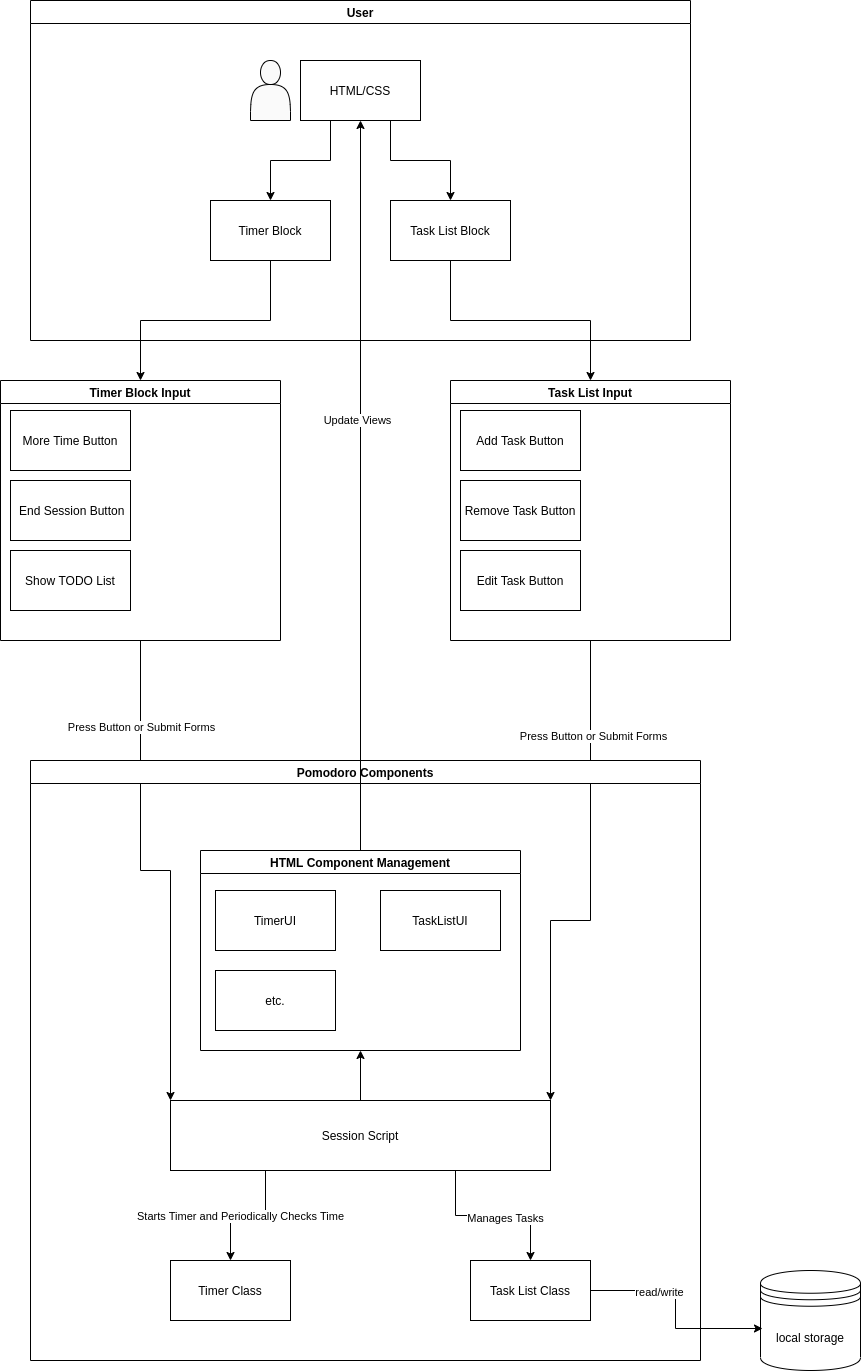

The diagram above was exported from draw.io. Its source (the exported page's mxGraphModel, read from the mxfile embedded in the PNG):
<mxGraphModel dx="1071" dy="516" grid="1" gridSize="10" guides="1" tooltips="1" connect="1" arrows="1" fold="1" page="1" pageScale="1" pageWidth="850" pageHeight="1100" math="0" shadow="0">
  <root>
    <mxCell id="0" />
    <mxCell id="1" parent="0" />
    <mxCell id="2" value="User" style="swimlane;" parent="1" vertex="1">
      <mxGeometry x="120" y="90" width="660" height="340" as="geometry" />
    </mxCell>
    <mxCell id="3" style="edgeStyle=orthogonalEdgeStyle;rounded=0;orthogonalLoop=1;jettySize=auto;html=1;exitX=0.25;exitY=1;exitDx=0;exitDy=0;entryX=0.5;entryY=0;entryDx=0;entryDy=0;" parent="2" source="5" target="6" edge="1">
      <mxGeometry relative="1" as="geometry" />
    </mxCell>
    <mxCell id="4" style="edgeStyle=orthogonalEdgeStyle;rounded=0;orthogonalLoop=1;jettySize=auto;html=1;exitX=0.75;exitY=1;exitDx=0;exitDy=0;entryX=0.5;entryY=0;entryDx=0;entryDy=0;" parent="2" source="5" target="7" edge="1">
      <mxGeometry relative="1" as="geometry" />
    </mxCell>
    <mxCell id="5" value="HTML/CSS" style="rounded=0;whiteSpace=wrap;html=1;" parent="2" vertex="1">
      <mxGeometry x="270" y="60" width="120" height="60" as="geometry" />
    </mxCell>
    <mxCell id="6" value="Timer Block" style="rounded=0;whiteSpace=wrap;html=1;" parent="2" vertex="1">
      <mxGeometry x="180" y="200" width="120" height="60" as="geometry" />
    </mxCell>
    <mxCell id="7" value="Task List Block" style="rounded=0;whiteSpace=wrap;html=1;" parent="2" vertex="1">
      <mxGeometry x="360" y="200" width="120" height="60" as="geometry" />
    </mxCell>
    <mxCell id="8" value="" style="shape=actor;whiteSpace=wrap;html=1;gradientColor=none;fillColor=#FAFAFA;" parent="2" vertex="1">
      <mxGeometry x="220" y="60" width="40" height="60" as="geometry" />
    </mxCell>
    <mxCell id="25" style="edgeStyle=orthogonalEdgeStyle;rounded=0;orthogonalLoop=1;jettySize=auto;html=1;exitX=0.5;exitY=1;exitDx=0;exitDy=0;entryX=0;entryY=0;entryDx=0;entryDy=0;" parent="1" source="13" target="24" edge="1">
      <mxGeometry relative="1" as="geometry" />
    </mxCell>
    <mxCell id="64" value="Press Button or Submit Forms" style="edgeLabel;html=1;align=center;verticalAlign=middle;resizable=0;points=[];" parent="25" vertex="1" connectable="0">
      <mxGeometry x="-0.6483" relative="1" as="geometry">
        <mxPoint as="offset" />
      </mxGeometry>
    </mxCell>
    <mxCell id="13" value="Timer Block Input" style="swimlane;" parent="1" vertex="1">
      <mxGeometry x="90" y="470" width="280" height="260" as="geometry" />
    </mxCell>
    <mxCell id="15" value="More Time Button" style="rounded=0;whiteSpace=wrap;html=1;" parent="13" vertex="1">
      <mxGeometry x="10" y="30" width="120" height="60" as="geometry" />
    </mxCell>
    <mxCell id="16" value="&amp;nbsp;End Session Button" style="rounded=0;whiteSpace=wrap;html=1;" parent="13" vertex="1">
      <mxGeometry x="10" y="100" width="120" height="60" as="geometry" />
    </mxCell>
    <mxCell id="17" value="Show TODO List" style="rounded=0;whiteSpace=wrap;html=1;" parent="13" vertex="1">
      <mxGeometry x="10" y="170" width="120" height="60" as="geometry" />
    </mxCell>
    <mxCell id="14" style="edgeStyle=orthogonalEdgeStyle;rounded=0;orthogonalLoop=1;jettySize=auto;html=1;exitX=0.5;exitY=1;exitDx=0;exitDy=0;entryX=0.5;entryY=0;entryDx=0;entryDy=0;" parent="1" source="6" target="13" edge="1">
      <mxGeometry relative="1" as="geometry" />
    </mxCell>
    <mxCell id="26" style="edgeStyle=orthogonalEdgeStyle;rounded=0;orthogonalLoop=1;jettySize=auto;html=1;exitX=0.5;exitY=1;exitDx=0;exitDy=0;entryX=1;entryY=0;entryDx=0;entryDy=0;" parent="1" source="18" target="24" edge="1">
      <mxGeometry relative="1" as="geometry">
        <Array as="points">
          <mxPoint x="680" y="1010" />
          <mxPoint x="640" y="1010" />
        </Array>
        <mxPoint x="620" y="1010" as="targetPoint" />
      </mxGeometry>
    </mxCell>
    <mxCell id="66" value="Press Button or Submit Forms" style="edgeLabel;html=1;align=center;verticalAlign=middle;resizable=0;points=[];" parent="26" vertex="1" connectable="0">
      <mxGeometry x="-0.6201" y="2" relative="1" as="geometry">
        <mxPoint as="offset" />
      </mxGeometry>
    </mxCell>
    <mxCell id="18" value="Task List Input" style="swimlane;" parent="1" vertex="1">
      <mxGeometry x="540" y="470" width="280" height="260" as="geometry" />
    </mxCell>
    <mxCell id="19" value="Add Task Button" style="rounded=0;whiteSpace=wrap;html=1;" parent="18" vertex="1">
      <mxGeometry x="10" y="30" width="120" height="60" as="geometry" />
    </mxCell>
    <mxCell id="20" value="Remove Task Button" style="rounded=0;whiteSpace=wrap;html=1;" parent="18" vertex="1">
      <mxGeometry x="10" y="100" width="120" height="60" as="geometry" />
    </mxCell>
    <mxCell id="21" value="Edit Task Button" style="rounded=0;whiteSpace=wrap;html=1;" parent="18" vertex="1">
      <mxGeometry x="10" y="170" width="120" height="60" as="geometry" />
    </mxCell>
    <mxCell id="22" style="edgeStyle=orthogonalEdgeStyle;rounded=0;orthogonalLoop=1;jettySize=auto;html=1;exitX=0.5;exitY=1;exitDx=0;exitDy=0;" parent="1" source="7" target="18" edge="1">
      <mxGeometry relative="1" as="geometry" />
    </mxCell>
    <mxCell id="23" value="Pomodoro Components" style="swimlane;" parent="1" vertex="1">
      <mxGeometry x="120" y="850" width="670" height="600" as="geometry" />
    </mxCell>
    <mxCell id="30" style="edgeStyle=orthogonalEdgeStyle;rounded=0;orthogonalLoop=1;jettySize=auto;html=1;exitX=0.25;exitY=1;exitDx=0;exitDy=0;" parent="23" source="24" target="29" edge="1">
      <mxGeometry relative="1" as="geometry" />
    </mxCell>
    <mxCell id="62" value="Starts Timer and Periodically Checks Time" style="edgeLabel;html=1;align=center;verticalAlign=middle;resizable=0;points=[];" parent="30" vertex="1" connectable="0">
      <mxGeometry x="0.1314" relative="1" as="geometry">
        <mxPoint as="offset" />
      </mxGeometry>
    </mxCell>
    <mxCell id="36" style="edgeStyle=orthogonalEdgeStyle;rounded=0;orthogonalLoop=1;jettySize=auto;html=1;exitX=0.75;exitY=1;exitDx=0;exitDy=0;" parent="23" source="24" target="35" edge="1">
      <mxGeometry relative="1" as="geometry" />
    </mxCell>
    <mxCell id="63" value="Manages Tasks&lt;br&gt;" style="edgeLabel;html=1;align=center;verticalAlign=middle;resizable=0;points=[];" parent="36" vertex="1" connectable="0">
      <mxGeometry x="0.1394" y="-2" relative="1" as="geometry">
        <mxPoint as="offset" />
      </mxGeometry>
    </mxCell>
    <mxCell id="24" value="Session Script" style="rounded=0;whiteSpace=wrap;html=1;" parent="23" vertex="1">
      <mxGeometry x="140" y="340" width="380" height="70" as="geometry" />
    </mxCell>
    <mxCell id="29" value="Timer Class" style="rounded=0;whiteSpace=wrap;html=1;" parent="23" vertex="1">
      <mxGeometry x="140" y="500" width="120" height="60" as="geometry" />
    </mxCell>
    <mxCell id="35" value="Task List Class" style="rounded=0;whiteSpace=wrap;html=1;" parent="23" vertex="1">
      <mxGeometry x="440" y="500" width="120" height="60" as="geometry" />
    </mxCell>
    <mxCell id="70" value="HTML Component Management" style="swimlane;" parent="23" vertex="1">
      <mxGeometry x="170" y="90" width="320" height="200" as="geometry" />
    </mxCell>
    <mxCell id="67" value="TimerUI" style="rounded=0;whiteSpace=wrap;html=1;" parent="70" vertex="1">
      <mxGeometry x="15" y="40" width="120" height="60" as="geometry" />
    </mxCell>
    <mxCell id="68" value="TaskListUI" style="rounded=0;whiteSpace=wrap;html=1;" parent="70" vertex="1">
      <mxGeometry x="180" y="40" width="120" height="60" as="geometry" />
    </mxCell>
    <mxCell id="71" value="etc." style="rounded=0;whiteSpace=wrap;html=1;" vertex="1" parent="70">
      <mxGeometry x="15" y="120" width="120" height="60" as="geometry" />
    </mxCell>
    <mxCell id="69" style="edgeStyle=orthogonalEdgeStyle;rounded=0;orthogonalLoop=1;jettySize=auto;html=1;exitX=0.5;exitY=0;exitDx=0;exitDy=0;entryX=0.5;entryY=1;entryDx=0;entryDy=0;" parent="23" source="24" target="70" edge="1">
      <mxGeometry relative="1" as="geometry">
        <mxPoint x="330" y="310" as="targetPoint" />
      </mxGeometry>
    </mxCell>
    <mxCell id="37" value="local storage&lt;br&gt;" style="shape=datastore;whiteSpace=wrap;html=1;" parent="1" vertex="1">
      <mxGeometry x="850" y="1360" width="100" height="100" as="geometry" />
    </mxCell>
    <mxCell id="38" style="edgeStyle=orthogonalEdgeStyle;rounded=0;orthogonalLoop=1;jettySize=auto;html=1;exitX=1;exitY=0.5;exitDx=0;exitDy=0;entryX=0.02;entryY=0.58;entryDx=0;entryDy=0;entryPerimeter=0;" parent="1" source="35" target="37" edge="1">
      <mxGeometry relative="1" as="geometry" />
    </mxCell>
    <mxCell id="39" value="read/write" style="edgeLabel;html=1;align=center;verticalAlign=middle;resizable=0;points=[];" parent="38" vertex="1" connectable="0">
      <mxGeometry x="-0.3571" y="-1" relative="1" as="geometry">
        <mxPoint as="offset" />
      </mxGeometry>
    </mxCell>
    <mxCell id="40" style="edgeStyle=orthogonalEdgeStyle;rounded=0;orthogonalLoop=1;jettySize=auto;html=1;exitX=0.5;exitY=0;exitDx=0;exitDy=0;" parent="1" source="70" target="5" edge="1">
      <mxGeometry relative="1" as="geometry" />
    </mxCell>
    <mxCell id="41" value="Update Views" style="edgeLabel;html=1;align=center;verticalAlign=middle;resizable=0;points=[];" parent="40" vertex="1" connectable="0">
      <mxGeometry x="0.1811" y="4" relative="1" as="geometry">
        <mxPoint as="offset" />
      </mxGeometry>
    </mxCell>
  </root>
</mxGraphModel>